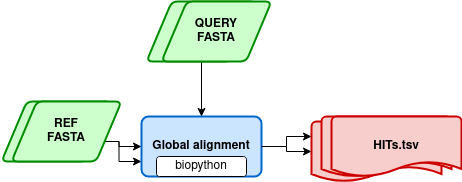

The diagram above was exported from draw.io. Its source (the exported page's mxGraphModel, read from the mxfile embedded in the PNG):
<mxGraphModel dx="888" dy="551" grid="1" gridSize="10" guides="1" tooltips="1" connect="1" arrows="1" fold="1" page="1" pageScale="1" pageWidth="850" pageHeight="1100" math="0" shadow="0">
  <root>
    <mxCell id="0" />
    <mxCell id="1" parent="0" />
    <mxCell id="-6-KBJWEhDJKzRozon_M-36" value="&lt;div&gt;REF&lt;/div&gt;&lt;div&gt;FASTA&lt;/div&gt;" style="shape=parallelogram;html=1;strokeWidth=2;perimeter=parallelogramPerimeter;whiteSpace=wrap;rounded=1;arcSize=12;size=0.23;strokeColor=#008C00;fillColor=#CCFFCC;fontStyle=1" parent="1" vertex="1">
      <mxGeometry x="350" y="500" width="110" height="60" as="geometry" />
    </mxCell>
    <mxCell id="-6-KBJWEhDJKzRozon_M-44" value="" style="group" parent="1" connectable="0" vertex="1">
      <mxGeometry x="490" y="525" width="120" height="50" as="geometry" />
    </mxCell>
    <mxCell id="-6-KBJWEhDJKzRozon_M-45" value="Global alignment" style="rounded=1;whiteSpace=wrap;html=1;absoluteArcSize=1;arcSize=14;strokeWidth=2;fillColor=#CCE5FF;shadow=0;strokeColor=#0066CC;fontStyle=1" parent="-6-KBJWEhDJKzRozon_M-44" vertex="1">
      <mxGeometry y="-10" width="120" height="60" as="geometry" />
    </mxCell>
    <mxCell id="-6-KBJWEhDJKzRozon_M-46" value="biopython" style="rounded=1;whiteSpace=wrap;html=1;" parent="-6-KBJWEhDJKzRozon_M-44" vertex="1">
      <mxGeometry x="15" y="30" width="90" height="20" as="geometry" />
    </mxCell>
    <mxCell id="4FuySY9ydlZJ2sC-6301-9" style="edgeStyle=orthogonalEdgeStyle;rounded=0;orthogonalLoop=1;jettySize=auto;html=1;" parent="1" source="-6-KBJWEhDJKzRozon_M-69" target="-6-KBJWEhDJKzRozon_M-45" edge="1">
      <mxGeometry relative="1" as="geometry" />
    </mxCell>
    <mxCell id="-6-KBJWEhDJKzRozon_M-69" value="&lt;div&gt;QUERY &lt;br&gt;&lt;/div&gt;&lt;div&gt;FASTA&lt;br&gt;&lt;/div&gt;" style="shape=parallelogram;html=1;strokeWidth=2;perimeter=parallelogramPerimeter;whiteSpace=wrap;rounded=1;arcSize=12;size=0.23;strokeColor=#008C00;fillColor=#CCFFCC;fontStyle=1" parent="1" vertex="1">
      <mxGeometry x="495" y="400" width="110" height="60" as="geometry" />
    </mxCell>
    <mxCell id="4FuySY9ydlZJ2sC-6301-8" style="edgeStyle=orthogonalEdgeStyle;rounded=0;orthogonalLoop=1;jettySize=auto;html=1;entryX=0;entryY=0.5;entryDx=0;entryDy=0;" parent="1" target="-6-KBJWEhDJKzRozon_M-45" edge="1">
      <mxGeometry relative="1" as="geometry">
        <mxPoint x="445" y="540" as="sourcePoint" />
      </mxGeometry>
    </mxCell>
    <mxCell id="4FuySY9ydlZJ2sC-6301-12" value="HITS.tsv" style="strokeWidth=2;html=1;shape=mxgraph.flowchart.document2;whiteSpace=wrap;size=0.25;shadow=0;fillColor=#F8CECC;strokeColor=#CC0000;fontStyle=1" parent="1" vertex="1">
      <mxGeometry x="660" y="520" width="130" height="60" as="geometry" />
    </mxCell>
    <mxCell id="4FuySY9ydlZJ2sC-6301-16" style="rounded=0;orthogonalLoop=1;jettySize=auto;html=1;edgeStyle=orthogonalEdgeStyle;" parent="1" source="-6-KBJWEhDJKzRozon_M-45" target="4FuySY9ydlZJ2sC-6301-12" edge="1">
      <mxGeometry relative="1" as="geometry" />
    </mxCell>
    <mxCell id="4FuySY9ydlZJ2sC-6301-19" value="HITS.tsv" style="strokeWidth=2;html=1;shape=mxgraph.flowchart.document2;whiteSpace=wrap;size=0.25;shadow=0;fillColor=#F8CECC;strokeColor=#CC0000;fontStyle=1" parent="1" vertex="1">
      <mxGeometry x="670" y="515" width="130" height="60" as="geometry" />
    </mxCell>
    <mxCell id="4FuySY9ydlZJ2sC-6301-20" value="HITs.tsv" style="strokeWidth=2;html=1;shape=mxgraph.flowchart.document2;whiteSpace=wrap;size=0.25;shadow=0;fillColor=#F8CECC;strokeColor=#CC0000;fontStyle=1" parent="1" vertex="1">
      <mxGeometry x="680" y="515" width="130" height="60" as="geometry" />
    </mxCell>
    <mxCell id="4FuySY9ydlZJ2sC-6301-22" style="edgeStyle=orthogonalEdgeStyle;rounded=0;orthogonalLoop=1;jettySize=auto;html=1;entryX=0;entryY=0.75;entryDx=0;entryDy=0;" parent="1" target="-6-KBJWEhDJKzRozon_M-45" edge="1">
      <mxGeometry relative="1" as="geometry">
        <mxPoint x="445" y="540" as="sourcePoint" />
      </mxGeometry>
    </mxCell>
    <mxCell id="4FuySY9ydlZJ2sC-6301-25" style="edgeStyle=orthogonalEdgeStyle;rounded=0;orthogonalLoop=1;jettySize=auto;html=1;entryX=0;entryY=0.25;entryDx=0;entryDy=0;entryPerimeter=0;" parent="1" source="-6-KBJWEhDJKzRozon_M-45" target="4FuySY9ydlZJ2sC-6301-12" edge="1">
      <mxGeometry relative="1" as="geometry" />
    </mxCell>
    <mxCell id="NNsfDGEjzx4vr23a6V50-1" value="&lt;div&gt;REF&lt;/div&gt;&lt;div&gt;FASTA&lt;/div&gt;" style="shape=parallelogram;html=1;strokeWidth=2;perimeter=parallelogramPerimeter;whiteSpace=wrap;rounded=1;arcSize=12;size=0.23;strokeColor=#008C00;fillColor=#CCFFCC;fontStyle=1" vertex="1" parent="1">
      <mxGeometry x="360" y="500" width="110" height="60" as="geometry" />
    </mxCell>
    <mxCell id="NNsfDGEjzx4vr23a6V50-2" value="&lt;div&gt;QUERY &lt;br&gt;&lt;/div&gt;&lt;div&gt;FASTA&lt;br&gt;&lt;/div&gt;" style="shape=parallelogram;html=1;strokeWidth=2;perimeter=parallelogramPerimeter;whiteSpace=wrap;rounded=1;arcSize=12;size=0.23;strokeColor=#008C00;fillColor=#CCFFCC;fontStyle=1" vertex="1" parent="1">
      <mxGeometry x="510" y="400" width="110" height="60" as="geometry" />
    </mxCell>
  </root>
</mxGraphModel>